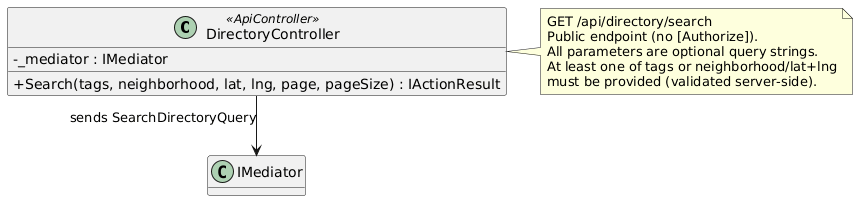

The diagram above was rendered by PlantUML. Its source (embedded in the PNG):
@startuml
skinparam classAttributeIconSize 0
skinparam linetype ortho
hide empty methods

class DirectoryController <<ApiController>> {
  -_mediator : IMediator
  +Search(tags, neighborhood, lat, lng, page, pageSize) : IActionResult
}

note right of DirectoryController
  GET /api/directory/search
  Public endpoint (no [Authorize]).
  All parameters are optional query strings.
  At least one of tags or neighborhood/lat+lng
  must be provided (validated server-side).
end note

DirectoryController --> "IMediator" : sends SearchDirectoryQuery
@enduml